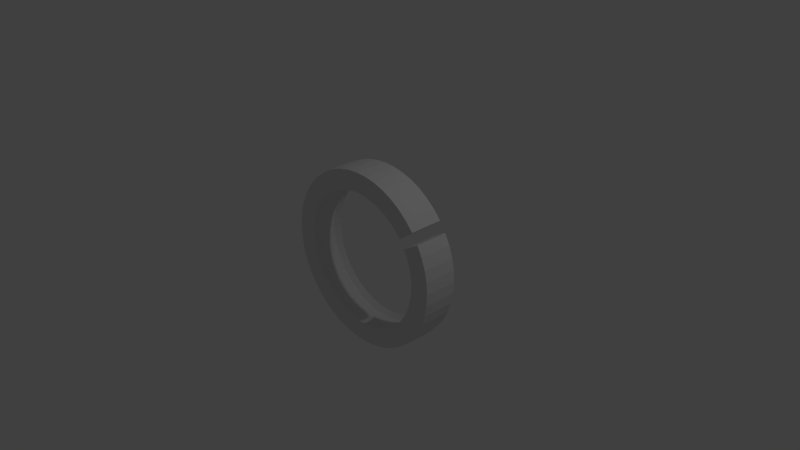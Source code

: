 # Source: subRing.blend  (saved by Blender 2.75.0; exported with 4.5.12 LTS)
import bpy
from mathutils import Matrix  # noqa: F401  (used for matrix-valued properties, if any)

bpy.ops.wm.read_factory_settings(use_empty=True)
scene = bpy.context.scene
scene.name = 'Scene'

# ---- collections
col_collection_1 = bpy.data.collections.new('Collection 1'); scene.collection.children.link(col_collection_1)

# ---- world
world_world = bpy.data.worlds.new('World'); scene.world = world_world
world_world.color = (0.05088, 0.05088, 0.05088)
world_world.use_sun_shadow = False
world_world.sun_shadow_jitter_overblur = 0.0
world_world.cycles.sampling_method = 'MANUAL'
world_world.cycles.sample_map_resolution = 256

# ---- cameras
cam_camera = bpy.data.cameras.new('Camera')
cam_camera.clip_end = 100.0
cam_camera.lens = 35.0
cam_camera.sensor_width = 32.0
cam_camera.sensor_height = 18.0
cam_camera.ortho_scale = 7.314
cam_camera.dof.focus_distance = 0.0
cam_camera.dof.aperture_fstop = 128.0

# ---- lights
light_lamp = bpy.data.lights.new('Lamp', 'POINT')
light_lamp.transmission_factor = 0.0
light_lamp.cutoff_distance = 30.0
light_lamp.energy = 100.0
light_lamp.shadow_buffer_clip_start = 1.001
light_lamp.shadow_soft_size = 0.1
light_lamp.shadow_maximum_resolution = 0.006
light_lamp.use_absolute_resolution = True
light_lamp.cycles.use_multiple_importance_sampling = False

# ---- meshes
me_torus_001 = bpy.data.meshes.new('Torus.001')
me_torus_001.from_pydata([(0.2428, -0.02495, 2.484e-09), (0.241, -0.04639, 2.484e-09), (0.1875, -0.04639, 2.484e-09), (0.197, -0.03143, 2.484e-09), (0.197, 0.03143, 2.484e-09), (0.1875, 0.04639, 2.484e-09), (0.241, 0.04639, 2.484e-09), (0.2428, 0.02495, 2.484e-09), (0.2408, -0.02495, 0.0317), (0.239, -0.04639, 0.03146), (0.1859, -0.04639, 0.02447), (0.1953, -0.03143, 0.02571), (0.1953, 0.03143, 0.02571), (0.1859, 0.04639, 0.02447), (0.239, 0.04639, 0.03146), (0.2408, 0.02495, 0.0317), (0.2346, -0.02495, 0.06285), (0.2328, -0.04639, 0.06238), (0.1811, -0.04639, 0.04852), (0.1903, -0.03143, 0.05099), (0.1903, 0.03143, 0.05099), (0.1811, 0.04639, 0.04852), (0.2328, 0.04639, 0.06238), (0.2346, 0.02495, 0.06285), (0.2244, -0.02495, 0.09293), (0.2227, -0.04639, 0.09224), (0.1732, -0.04639, 0.07174), (0.182, -0.03143, 0.07539), (0.182, 0.03143, 0.07539), (0.1732, 0.04639, 0.07174), (0.2227, 0.04639, 0.09224), (0.2244, 0.02495, 0.09293), (0.2103, -0.02495, 0.1214), (0.2087, -0.04639, 0.1205), (0.1624, -0.04639, 0.09373), (0.1706, -0.03143, 0.0985), (0.1706, 0.03143, 0.0985), (0.1624, 0.04639, 0.09373), (0.2087, 0.04639, 0.1205), (0.2103, 0.02495, 0.1214), (0.1927, -0.02495, 0.1478), (0.1912, -0.04639, 0.1467), (0.1487, -0.04639, 0.1141), (0.1563, -0.03143, 0.1199), (0.1563, 0.03143, 0.1199), (0.1487, 0.04639, 0.1141), (0.1912, 0.04639, 0.1467), (0.1927, 0.02495, 0.1478), (0.1717, -0.02495, 0.1717), (0.1704, -0.04639, 0.1704), (0.1326, -0.04639, 0.1326), (0.1393, -0.03143, 0.1393), (0.1393, 0.03143, 0.1393), (0.1326, 0.04639, 0.1326), (0.1704, 0.04639, 0.1704), (0.1717, 0.02495, 0.1717), (0.1478, -0.02495, 0.1927), (0.1467, -0.04639, 0.1912), (0.1141, -0.04639, 0.1487), (0.1199, -0.03143, 0.1563), (0.1199, 0.03143, 0.1563), (0.1141, 0.04639, 0.1487), (0.1467, 0.04639, 0.1912), (0.1478, 0.02495, 0.1927), (0.1214, -0.02495, 0.2103), (0.1205, -0.04639, 0.2087), (0.09373, -0.04639, 0.1624), (0.0985, -0.03143, 0.1706), (0.0985, 0.03143, 0.1706), (0.09373, 0.04639, 0.1624), (0.1205, 0.04639, 0.2087), (0.1214, 0.02495, 0.2103), (0.09293, -0.02495, 0.2244), (0.09224, -0.04639, 0.2227), (0.07174, -0.04639, 0.1732), (0.07539, -0.03143, 0.182), (0.07539, 0.03143, 0.182), (0.07174, 0.04639, 0.1732), (0.09224, 0.04639, 0.2227), (0.09293, 0.02495, 0.2244), (0.06285, -0.02495, 0.2346), (0.06238, -0.04639, 0.2328), (0.04852, -0.04639, 0.1811), (0.05099, -0.03143, 0.1903), (0.05099, 0.03143, 0.1903), (0.04852, 0.04639, 0.1811), (0.06238, 0.04639, 0.2328), (0.06285, 0.02495, 0.2346), (0.0317, -0.02495, 0.2408), (0.03146, -0.04639, 0.239), (0.02447, -0.04639, 0.1859), (0.02571, -0.03143, 0.1953), (0.02571, 0.03143, 0.1953), (0.02447, 0.04639, 0.1859), (0.03146, 0.04639, 0.239), (0.0317, 0.02495, 0.2408), (3.272e-08, -0.02495, 0.2428), (3.68e-08, -0.04639, 0.241), (3.042e-08, -0.04639, 0.1875), (2.948e-08, -0.03143, 0.197), (2.948e-08, 0.03143, 0.197), (3.042e-08, 0.04639, 0.1875), (3.68e-08, 0.04639, 0.241), (3.272e-08, 0.02495, 0.2428), (-0.0317, -0.02495, 0.2408), (-0.03146, -0.04639, 0.239), (-0.02447, -0.04639, 0.1859), (-0.02571, -0.03143, 0.1953), (-0.02571, 0.03143, 0.1953), (-0.02447, 0.04639, 0.1859), (-0.03146, 0.04639, 0.239), (-0.0317, 0.02495, 0.2408), (-0.06285, -0.02495, 0.2346), (-0.06238, -0.04639, 0.2328), (-0.04852, -0.04639, 0.1811), (-0.05099, -0.03143, 0.1903), (-0.05099, 0.03143, 0.1903), (-0.04852, 0.04639, 0.1811), (-0.06238, 0.04639, 0.2328), (-0.06285, 0.02495, 0.2346), (-0.09293, -0.02495, 0.2244), (-0.09224, -0.04639, 0.2227), (-0.07174, -0.04639, 0.1732), (-0.07539, -0.03143, 0.182), (-0.07539, 0.03143, 0.182), (-0.07174, 0.04639, 0.1732), (-0.09224, 0.04639, 0.2227), (-0.09293, 0.02495, 0.2244), (-0.1214, -0.02495, 0.2103), (-0.1205, -0.04639, 0.2087), (-0.09373, -0.04639, 0.1624), (-0.0985, -0.03143, 0.1706), (-0.0985, 0.03143, 0.1706), (-0.09373, 0.04639, 0.1624), (-0.1205, 0.04639, 0.2087), (-0.1214, 0.02495, 0.2103), (-0.1478, -0.02495, 0.1927), (-0.1467, -0.04639, 0.1912), (-0.1141, -0.04639, 0.1487), (-0.1199, -0.03143, 0.1563), (-0.1199, 0.03143, 0.1563), (-0.1141, 0.04639, 0.1487), (-0.1467, 0.04639, 0.1912), (-0.1478, 0.02495, 0.1927), (-0.1717, -0.02495, 0.1717), (-0.1704, -0.04639, 0.1704), (-0.1326, -0.04639, 0.1326), (-0.1393, -0.03143, 0.1393), (-0.1393, 0.03143, 0.1393), (-0.1326, 0.04639, 0.1326), (-0.1704, 0.04639, 0.1704), (-0.1717, 0.02495, 0.1717), (-0.1927, -0.02495, 0.1478), (-0.1912, -0.04639, 0.1467), (-0.1487, -0.04639, 0.1141), (-0.1563, -0.03143, 0.1199), (-0.1563, 0.03143, 0.1199), (-0.1487, 0.04639, 0.1141), (-0.1912, 0.04639, 0.1467), (-0.1927, 0.02495, 0.1478), (-0.2103, -0.02495, 0.1214), (-0.2087, -0.04639, 0.1205), (-0.1624, -0.04639, 0.09373), (-0.1706, -0.03143, 0.0985), (-0.1706, 0.03143, 0.0985), (-0.1624, 0.04639, 0.09373), (-0.2087, 0.04639, 0.1205), (-0.2103, 0.02495, 0.1214), (-0.2244, -0.02495, 0.09293), (-0.2227, -0.04639, 0.09224), (-0.1732, -0.04639, 0.07174), (-0.182, -0.03143, 0.07539), (-0.182, 0.03143, 0.07539), (-0.1732, 0.04639, 0.07174), (-0.2227, 0.04639, 0.09224), (-0.2244, 0.02495, 0.09293), (-0.2346, -0.02495, 0.06285), (-0.2328, -0.04639, 0.06238), (-0.1811, -0.04639, 0.04852), (-0.1903, -0.03143, 0.05099), (-0.1903, 0.03143, 0.05099), (-0.1811, 0.04639, 0.04852), (-0.2328, 0.04639, 0.06238), (-0.2346, 0.02495, 0.06285), (-0.2408, -0.02495, 0.0317), (-0.239, -0.04639, 0.03146), (-0.1859, -0.04639, 0.02447), (-0.1953, -0.03143, 0.02571), (-0.1953, 0.03143, 0.02571), (-0.1859, 0.04639, 0.02447), (-0.239, 0.04639, 0.03146), (-0.2408, 0.02495, 0.0317), (-0.2428, -0.02495, 2.484e-09), (-0.241, -0.04639, 2.484e-09), (-0.1875, -0.04639, 2.484e-09), (-0.197, -0.03143, 2.484e-09), (-0.197, 0.03143, 2.484e-09), (-0.1875, 0.04639, 2.484e-09), (-0.241, 0.04639, 2.484e-09), (-0.2428, 0.02495, 2.484e-09), (-0.2408, -0.02495, -0.0317), (-0.239, -0.04639, -0.03146), (-0.1859, -0.04639, -0.02447), (-0.1953, -0.03143, -0.02571), (-0.1953, 0.03143, -0.02571), (-0.1859, 0.04639, -0.02447), (-0.239, 0.04639, -0.03146), (-0.2408, 0.02495, -0.0317), (-0.2346, -0.02495, -0.06285), (-0.2328, -0.04639, -0.06238), (-0.1811, -0.04639, -0.04852), (-0.1903, -0.03143, -0.05099), (-0.1903, 0.03143, -0.05099), (-0.1811, 0.04639, -0.04852), (-0.2328, 0.04639, -0.06238), (-0.2346, 0.02495, -0.06285), (-0.2244, -0.02495, -0.09293), (-0.2227, -0.04639, -0.09224), (-0.1732, -0.04639, -0.07174), (-0.182, -0.03143, -0.07539), (-0.182, 0.03143, -0.07539), (-0.1732, 0.04639, -0.07174), (-0.2227, 0.04639, -0.09224), (-0.2244, 0.02495, -0.09293), (-0.2103, -0.02495, -0.1214), (-0.2087, -0.04639, -0.1205), (-0.1624, -0.04639, -0.09373), (-0.1706, -0.03143, -0.0985), (-0.1706, 0.03143, -0.0985), (-0.1624, 0.04639, -0.09373), (-0.2087, 0.04639, -0.1205), (-0.2103, 0.02495, -0.1214), (-0.1927, -0.02495, -0.1478), (-0.1912, -0.04639, -0.1467), (-0.1487, -0.04639, -0.1141), (-0.1563, -0.03143, -0.1199), (-0.1563, 0.03143, -0.1199), (-0.1487, 0.04639, -0.1141), (-0.1912, 0.04639, -0.1467), (-0.1927, 0.02495, -0.1478), (-0.1717, -0.02495, -0.1717), (-0.1704, -0.04639, -0.1704), (-0.1326, -0.04639, -0.1326), (-0.1393, -0.03143, -0.1393), (-0.1393, 0.03143, -0.1393), (-0.1326, 0.04639, -0.1326), (-0.1704, 0.04639, -0.1704), (-0.1717, 0.02495, -0.1717), (-0.1478, -0.02495, -0.1927), (-0.1467, -0.04639, -0.1912), (-0.1141, -0.04639, -0.1487), (-0.1199, -0.03143, -0.1563), (-0.1199, 0.03143, -0.1563), (-0.1141, 0.04639, -0.1487), (-0.1467, 0.04639, -0.1912), (-0.1478, 0.02495, -0.1927), (-0.1214, -0.02495, -0.2103), (-0.1205, -0.04639, -0.2087), (-0.09373, -0.04639, -0.1624), (-0.0985, -0.03143, -0.1706), (-0.0985, 0.03143, -0.1706), (-0.09373, 0.04639, -0.1624), (-0.1205, 0.04639, -0.2087), (-0.1214, 0.02495, -0.2103), (-0.09293, -0.02495, -0.2244), (-0.09224, -0.04639, -0.2227), (-0.07174, -0.04639, -0.1732), (-0.07539, -0.03143, -0.182), (-0.07539, 0.03143, -0.182), (-0.07174, 0.04639, -0.1732), (-0.09224, 0.04639, -0.2227), (-0.09293, 0.02495, -0.2244), (-0.06285, -0.02495, -0.2346), (-0.06238, -0.04639, -0.2328), (-0.04852, -0.04639, -0.1811), (-0.05099, -0.03143, -0.1903), (-0.05099, 0.03143, -0.1903), (-0.04852, 0.04639, -0.1811), (-0.06238, 0.04639, -0.2328), (-0.06285, 0.02495, -0.2346), (-0.0317, -0.02495, -0.2408), (-0.03146, -0.04639, -0.239), (-0.02447, -0.04639, -0.1859), (-0.02571, -0.03143, -0.1953), (-0.02571, 0.03143, -0.1953), (-0.02447, 0.04639, -0.1859), (-0.03146, 0.04639, -0.239), (-0.0317, 0.02495, -0.2408), (3.272e-08, -0.02495, -0.2428), (3.68e-08, -0.04639, -0.241), (3.042e-08, -0.04639, -0.1875), (2.948e-08, -0.03143, -0.197), (2.948e-08, 0.03143, -0.197), (3.042e-08, 0.04639, -0.1875), (3.68e-08, 0.04639, -0.241), (3.272e-08, 0.02495, -0.2428), (0.0317, -0.02495, -0.2408), (0.03146, -0.04639, -0.239), (0.02447, -0.04639, -0.1859), (0.02571, -0.03143, -0.1953), (0.02571, 0.03143, -0.1953), (0.02447, 0.04639, -0.1859), (0.03146, 0.04639, -0.239), (0.0317, 0.02495, -0.2408), (0.06285, -0.02495, -0.2346), (0.06238, -0.04639, -0.2328), (0.04852, -0.04639, -0.1811), (0.05099, -0.03143, -0.1903), (0.05099, 0.03143, -0.1903), (0.04852, 0.04639, -0.1811), (0.06238, 0.04639, -0.2328), (0.06285, 0.02495, -0.2346), (0.09293, -0.02495, -0.2244), (0.09224, -0.04639, -0.2227), (0.07174, -0.04639, -0.1732), (0.07539, -0.03143, -0.182), (0.07539, 0.03143, -0.182), (0.07174, 0.04639, -0.1732), (0.09224, 0.04639, -0.2227), (0.09293, 0.02495, -0.2244), (0.1214, -0.02495, -0.2103), (0.1205, -0.04639, -0.2087), (0.09373, -0.04639, -0.1624), (0.0985, -0.03143, -0.1706), (0.0985, 0.03143, -0.1706), (0.09373, 0.04639, -0.1624), (0.1205, 0.04639, -0.2087), (0.1214, 0.02495, -0.2103), (0.1478, -0.02495, -0.1927), (0.1467, -0.04639, -0.1912), (0.1141, -0.04639, -0.1487), (0.1199, -0.03143, -0.1563), (0.1199, 0.03143, -0.1563), (0.1141, 0.04639, -0.1487), (0.1467, 0.04639, -0.1912), (0.1478, 0.02495, -0.1927), (0.1717, -0.02495, -0.1717), (0.1704, -0.04639, -0.1704), (0.1326, -0.04639, -0.1326), (0.1393, -0.03143, -0.1393), (0.1393, 0.03143, -0.1393), (0.1326, 0.04639, -0.1326), (0.1704, 0.04639, -0.1704), (0.1717, 0.02495, -0.1717), (0.1927, -0.02495, -0.1478), (0.1912, -0.04639, -0.1467), (0.1487, -0.04639, -0.1141), (0.1563, -0.03143, -0.1199), (0.1563, 0.03143, -0.1199), (0.1487, 0.04639, -0.1141), (0.1912, 0.04639, -0.1467), (0.1927, 0.02495, -0.1478), (0.2103, -0.02495, -0.1214), (0.2087, -0.04639, -0.1205), (0.1624, -0.04639, -0.09373), (0.1706, -0.03143, -0.0985), (0.1706, 0.03143, -0.0985), (0.1624, 0.04639, -0.09373), (0.2087, 0.04639, -0.1205), (0.2103, 0.02495, -0.1214), (0.2244, -0.02495, -0.09293), (0.2227, -0.04639, -0.09224), (0.1732, -0.04639, -0.07174), (0.182, -0.03143, -0.07539), (0.182, 0.03143, -0.07539), (0.1732, 0.04639, -0.07174), (0.2227, 0.04639, -0.09224), (0.2244, 0.02495, -0.09293), (0.2346, -0.02495, -0.06285), (0.2328, -0.04639, -0.06238), (0.1811, -0.04639, -0.04852), (0.1903, -0.03143, -0.05099), (0.1903, 0.03143, -0.05099), (0.1811, 0.04639, -0.04852), (0.2328, 0.04639, -0.06238), (0.2346, 0.02495, -0.06285), (0.2408, -0.02495, -0.0317), (0.239, -0.04639, -0.03146), (0.1859, -0.04639, -0.02447), (0.1953, -0.03143, -0.02571), (0.1953, 0.03143, -0.02571), (0.1859, 0.04639, -0.02447), (0.239, 0.04639, -0.03146), (0.2408, 0.02495, -0.0317)], [], [(0, 8, 9, 1), (2, 10, 11, 3), (4, 12, 13, 5), (5, 13, 14, 6), (6, 14, 15, 7), (8, 16, 17, 9), (9, 17, 18, 10), (10, 18, 19, 11), (12, 20, 21, 13), (13, 21, 22, 14), (14, 22, 23, 15), (16, 24, 25, 17), (17, 25, 26, 18), (18, 26, 27, 19), (20, 28, 29, 21), (21, 29, 30, 22), (22, 30, 31, 23), (24, 32, 33, 25), (25, 33, 34, 26), (26, 34, 35, 27), (28, 36, 37, 29), (29, 37, 38, 30), (30, 38, 39, 31), (32, 39, 36, 35), (32, 35, 34, 33), (46, 47, 44, 45), (38, 37, 36, 39), (40, 48, 49, 41), (41, 49, 50, 42), (42, 50, 51, 43), (44, 52, 53, 45), (45, 53, 54, 46), (46, 54, 55, 47), (48, 56, 57, 49), (49, 57, 58, 50), (50, 58, 59, 51), (52, 60, 61, 53), (53, 61, 62, 54), (54, 62, 63, 55), (56, 64, 65, 57), (57, 65, 66, 58), (58, 66, 67, 59), (60, 68, 69, 61), (61, 69, 70, 62), (62, 70, 71, 63), (64, 72, 73, 65), (65, 73, 74, 66), (66, 74, 75, 67), (68, 76, 77, 69), (69, 77, 78, 70), (70, 78, 79, 71), (72, 80, 81, 73), (73, 81, 82, 74), (74, 82, 83, 75), (76, 84, 85, 77), (77, 85, 86, 78), (78, 86, 87, 79), (80, 88, 89, 81), (81, 89, 90, 82), (82, 90, 91, 83), (84, 92, 93, 85), (85, 93, 94, 86), (86, 94, 95, 87), (88, 96, 97, 89), (89, 97, 98, 90), (90, 98, 99, 91), (92, 100, 101, 93), (93, 101, 102, 94), (94, 102, 103, 95), (96, 104, 105, 97), (97, 105, 106, 98), (98, 106, 107, 99), (100, 108, 109, 101), (101, 109, 110, 102), (102, 110, 111, 103), (104, 112, 113, 105), (105, 113, 114, 106), (106, 114, 115, 107), (108, 116, 117, 109), (109, 117, 118, 110), (110, 118, 119, 111), (112, 120, 121, 113), (113, 121, 122, 114), (114, 122, 123, 115), (116, 124, 125, 117), (117, 125, 126, 118), (118, 126, 127, 119), (120, 128, 129, 121), (121, 129, 130, 122), (122, 130, 131, 123), (124, 132, 133, 125), (125, 133, 134, 126), (126, 134, 135, 127), (128, 136, 137, 129), (129, 137, 138, 130), (130, 138, 139, 131), (132, 140, 141, 133), (133, 141, 142, 134), (134, 142, 143, 135), (136, 144, 145, 137), (137, 145, 146, 138), (138, 146, 147, 139), (140, 148, 149, 141), (141, 149, 150, 142), (142, 150, 151, 143), (144, 152, 153, 145), (145, 153, 154, 146), (146, 154, 155, 147), (148, 156, 157, 149), (149, 157, 158, 150), (150, 158, 159, 151), (152, 160, 161, 153), (153, 161, 162, 154), (154, 162, 163, 155), (156, 164, 165, 157), (157, 165, 166, 158), (158, 166, 167, 159), (160, 168, 169, 161), (161, 169, 170, 162), (162, 170, 171, 163), (164, 172, 173, 165), (165, 173, 174, 166), (166, 174, 175, 167), (168, 176, 177, 169), (169, 177, 178, 170), (170, 178, 179, 171), (172, 180, 181, 173), (173, 181, 182, 174), (174, 182, 183, 175), (176, 184, 185, 177), (177, 185, 186, 178), (178, 186, 187, 179), (180, 188, 189, 181), (181, 189, 190, 182), (182, 190, 191, 183), (184, 192, 193, 185), (185, 193, 194, 186), (186, 194, 195, 187), (188, 196, 197, 189), (189, 197, 198, 190), (190, 198, 199, 191), (192, 200, 201, 193), (193, 201, 202, 194), (194, 202, 203, 195), (196, 204, 205, 197), (197, 205, 206, 198), (198, 206, 207, 199), (200, 208, 209, 201), (201, 209, 210, 202), (202, 210, 211, 203), (204, 212, 213, 205), (205, 213, 214, 206), (206, 214, 215, 207), (208, 216, 217, 209), (209, 217, 218, 210), (210, 218, 219, 211), (212, 220, 221, 213), (213, 221, 222, 214), (214, 222, 223, 215), (216, 224, 225, 217), (217, 225, 226, 218), (218, 226, 227, 219), (220, 228, 229, 221), (221, 229, 230, 222), (222, 230, 231, 223), (224, 232, 233, 225), (225, 233, 234, 226), (226, 234, 235, 227), (228, 236, 237, 229), (229, 237, 238, 230), (230, 238, 239, 231), (232, 240, 241, 233), (233, 241, 242, 234), (234, 242, 243, 235), (236, 244, 245, 237), (237, 245, 246, 238), (238, 246, 247, 239), (240, 248, 249, 241), (241, 249, 250, 242), (242, 250, 251, 243), (244, 252, 253, 245), (245, 253, 254, 246), (246, 254, 255, 247), (248, 256, 257, 249), (249, 257, 258, 250), (250, 258, 259, 251), (252, 260, 261, 253), (253, 261, 262, 254), (254, 262, 263, 255), (256, 264, 265, 257), (257, 265, 266, 258), (258, 266, 267, 259), (260, 268, 269, 261), (261, 269, 270, 262), (262, 270, 271, 263), (264, 272, 273, 265), (265, 273, 274, 266), (266, 274, 275, 267), (268, 276, 277, 269), (269, 277, 278, 270), (270, 278, 279, 271), (272, 280, 281, 273), (273, 281, 282, 274), (274, 282, 283, 275), (276, 284, 285, 277), (277, 285, 286, 278), (278, 286, 287, 279), (280, 288, 289, 281), (281, 289, 290, 282), (282, 290, 291, 283), (284, 292, 293, 285), (285, 293, 294, 286), (286, 294, 295, 287), (288, 296, 297, 289), (289, 297, 298, 290), (290, 298, 299, 291), (292, 300, 301, 293), (293, 301, 302, 294), (296, 304, 305, 297), (297, 305, 306, 298), (298, 306, 307, 299), (300, 308, 309, 301), (301, 309, 310, 302), (310, 318, 319, 311), (304, 312, 313, 305), (305, 313, 314, 306), (306, 314, 315, 307), (308, 316, 317, 309), (309, 317, 318, 310), (312, 320, 321, 313), (313, 321, 322, 314), (314, 322, 323, 315), (316, 324, 325, 317), (317, 325, 326, 318), (320, 328, 329, 321), (322, 330, 331, 323), (324, 332, 333, 325), (325, 333, 334, 326), (319, 327, 320, 312), (328, 336, 337, 329), (330, 338, 339, 331), (332, 340, 341, 333), (333, 341, 342, 334), (320, 327, 335, 328), (337, 345, 346, 338), (338, 346, 347, 339), (340, 348, 349, 341), (341, 349, 350, 342), (342, 350, 351, 343), (344, 352, 353, 345), (345, 353, 354, 346), (346, 354, 355, 347), (348, 356, 357, 349), (349, 357, 358, 350), (352, 360, 361, 353), (353, 361, 362, 354), (354, 362, 363, 355), (356, 364, 365, 357), (357, 365, 366, 358), (302, 310, 311, 303), (358, 366, 367, 359), (360, 368, 369, 361), (361, 369, 370, 362), (321, 329, 330, 322), (362, 370, 371, 363), (364, 372, 373, 365), (365, 373, 374, 366), (382, 6, 7, 383), (366, 374, 375, 367), (368, 376, 377, 369), (343, 335, 334, 342), (370, 378, 379, 371), (372, 380, 381, 373), (373, 381, 382, 374), (294, 302, 303, 295), (374, 382, 383, 375), (376, 0, 1, 377), (329, 337, 338, 330), (377, 1, 2, 378), (378, 2, 3, 379), (380, 4, 5, 381), (381, 5, 6, 382), (327, 326, 334, 335), (350, 358, 359, 351), (360, 352, 359, 367), (337, 336, 344, 345), (319, 312, 304, 311), (326, 327, 319, 318), (336, 328, 335, 343), (351, 344, 336, 343), (304, 296, 303, 311), (303, 296, 288, 295), (288, 280, 287, 295), (287, 280, 272, 279), (279, 272, 264, 271), (264, 256, 263, 271), (256, 248, 255, 263), (255, 248, 240, 247), (240, 232, 239, 247), (239, 232, 224, 231), (224, 216, 223, 231), (216, 208, 215, 223), (215, 208, 200, 207), (207, 200, 192, 199), (192, 184, 191, 199), (184, 176, 183, 191), (176, 168, 175, 183), (168, 160, 167, 175), (167, 160, 152, 159), (159, 152, 144, 151), (151, 144, 136, 143), (143, 136, 128, 135), (135, 128, 120, 127), (127, 120, 112, 119), (119, 112, 104, 111), (111, 104, 96, 103), (96, 88, 95, 103), (88, 80, 87, 95), (80, 72, 79, 87), (79, 72, 64, 71), (71, 64, 56, 63), (63, 56, 48, 55), (48, 40, 47, 55), (32, 24, 31, 39), (24, 16, 23, 31), (16, 8, 15, 23), (15, 8, 0, 7), (383, 7, 0, 376), (368, 375, 383, 376), (360, 367, 375, 368), (344, 351, 359, 352), (291, 292, 284, 283), (300, 292, 291, 299), (307, 308, 300, 299), (316, 308, 307, 315), (324, 316, 315, 323), (332, 324, 323, 331), (340, 332, 331, 339), (347, 348, 340, 339), (356, 348, 347, 355), (364, 356, 355, 363), (371, 372, 364, 363), (379, 380, 372, 371), (379, 3, 4, 380), (11, 12, 4, 3), (20, 12, 11, 19), (28, 20, 19, 27), (36, 28, 27, 35), (52, 44, 43, 51), (60, 52, 51, 59), (67, 68, 60, 59), (76, 68, 67, 75), (84, 76, 75, 83), (92, 84, 83, 91), (100, 92, 91, 99), (108, 100, 99, 107), (115, 116, 108, 107), (123, 124, 116, 115), (131, 132, 124, 123), (140, 132, 131, 139), (147, 148, 140, 139), (156, 148, 147, 155), (164, 156, 155, 163), (171, 172, 164, 163), (179, 180, 172, 171), (187, 188, 180, 179), (195, 196, 188, 187), (203, 204, 196, 195), (211, 212, 204, 203), (220, 212, 211, 219), (227, 228, 220, 219), (235, 236, 228, 227), (244, 236, 235, 243), (252, 244, 243, 251), (260, 252, 251, 259), (268, 260, 259, 267), (275, 276, 268, 267), (283, 284, 276, 275), (369, 377, 378, 370), (1, 9, 10, 2), (44, 47, 40, 43), (40, 41, 42, 43)])
me_torus_001.use_remesh_preserve_volume = False
me_torus_001.use_remesh_preserve_attributes = False
me_torus_001.use_mirror_vertex_groups = False
me_torus_001.update()

# ---- objects
ob_subring = bpy.data.objects.new('SubRing', me_torus_001)
ob_lamp = bpy.data.objects.new('Lamp', light_lamp)
ob_camera = bpy.data.objects.new('Camera', cam_camera)

# ---- transforms, parenting, visibility, modifiers, constraints
ob_subring.location = (0.0, 0.0, 0.0)
ob_subring.scale = (5.0, 5.0, 5.0)
ob_subring.lock_location = (True, False, True)
ob_subring.lock_scale = (True, True, True)
ob_subring.lineart.crease_threshold = 0.0
ob_lamp.location = (4.076, 1.005, 5.904)
ob_lamp.rotation_euler = (0.6503, 0.05522, 1.866)
ob_lamp.lock_rotations_4d = False
ob_lamp.empty_display_type = 'ARROWS'
ob_lamp.color = (0.0, 0.0, 0.0, 0.0)
ob_lamp.lineart.crease_threshold = 0.0
ob_camera.location = (7.481, -6.508, 5.344)
ob_camera.rotation_euler = (1.109, 0.01082, 0.8149)
ob_camera.lock_rotations_4d = False
ob_camera.empty_display_type = 'ARROWS'
ob_camera.color = (0.0, 0.0, 0.0, 0.0)
ob_camera.display_type = 'WIRE'
ob_camera.lineart.crease_threshold = 0.0

# ---- collection membership
col_collection_1.objects.link(ob_subring)
col_collection_1.objects.link(ob_lamp)
col_collection_1.objects.link(ob_camera)

# ---- scene / render settings (as saved in the file)
scene.camera = ob_camera
scene.frame_start = 1; scene.frame_end = 250; scene.frame_set(0)
scene.render.engine = 'BLENDER_EEVEE_NEXT'
scene.render.resolution_percentage = 50
scene.render.dither_intensity = 0.0
scene.cycles.use_denoising = False
scene.cycles.samples = 10
scene.cycles.sampling_pattern = 'TABULATED_SOBOL'
scene.cycles.light_sampling_threshold = 0.0
scene.cycles.use_adaptive_sampling = False
scene.cycles.use_light_tree = False
scene.cycles.blur_glossy = 0.0
scene.cycles.pixel_filter_type = 'GAUSSIAN'
scene.cycles.sample_clamp_indirect = 0.0
scene.view_settings.view_transform = 'Standard'
bpy.context.view_layer.update()
